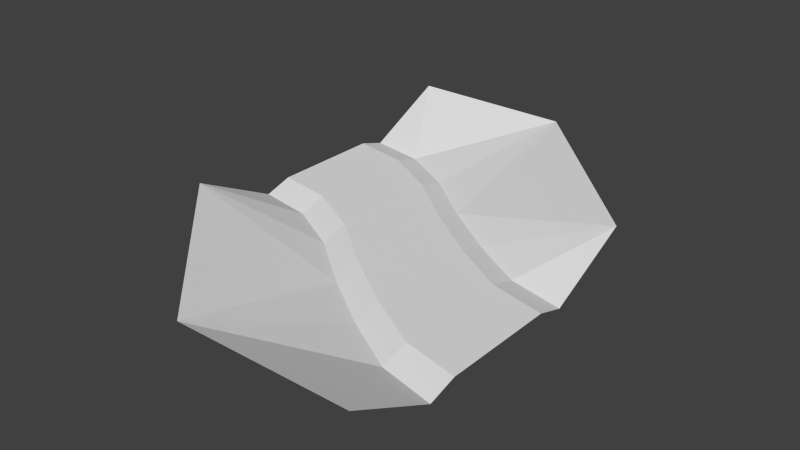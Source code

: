 # Source: right_chicane.blend  (saved by Blender 3.0.42; exported with 4.5.12 LTS)
import bpy
from mathutils import Matrix  # noqa: F401  (used for matrix-valued properties, if any)

bpy.ops.wm.read_factory_settings(use_empty=True)
scene = bpy.context.scene
scene.name = 'Scene'

# ---- collections
col_collection_1 = bpy.data.collections.new('Collection 1'); scene.collection.children.link(col_collection_1)

# ---- materials (node trees are filled in below, after node groups)
mat_material_005___eeeeee = bpy.data.materials.new('Material.005 [#eeeeee]')
mat_material_005___eeeeee.alpha_threshold = 0.0
mat_material_005___eeeeee.use_transparent_shadow = False
mat_material_005___eeeeee.roughness = 0.5
mat_material_006___333333 = bpy.data.materials.new('Material.006 [#333333]')
mat_material_006___333333.alpha_threshold = 0.0
mat_material_006___333333.use_transparent_shadow = False
mat_material_006___333333.roughness = 0.5

# ---- material node trees

# ---- world
world_world = bpy.data.worlds.new('World'); scene.world = world_world
world_world.color = (0.05088, 0.05088, 0.05088)
world_world.use_sun_shadow = False
world_world.sun_shadow_jitter_overblur = 0.0
world_world.cycles.sampling_method = 'NONE'
world_world.cycles.sample_map_resolution = 256

# ---- meshes
me_plane_004 = bpy.data.meshes.new('Plane.004')
me_plane_004.from_pydata([(-8.519e-08, 0.67, -7.451e-09), (4.0, -2.67, -7.451e-09), (4.0, -1.33, -7.451e-09), (-1.271e-07, 1.0, -0.1), (1.271e-07, -1.0, -0.1), (8.519e-08, -0.67, -7.451e-09), (4.0, -3.0, -0.1), (4.0, -1.0, -0.1), (3.333, -1.174, -7.451e-09), (2.667, -0.788, -7.451e-09), (2.0, -0.3299, -7.451e-09), (1.333, 0.1976, -7.451e-09), (0.6667, 0.5564, -7.451e-09), (0.6667, -0.7836, -7.451e-09), (1.333, -1.142, -7.451e-09), (2.0, -1.67, -7.451e-09), (2.667, -2.128, -7.451e-09), (3.333, -2.514, -7.451e-09), (0.6667, -1.114, -0.1), (1.333, -1.473, -0.1), (2.0, -2.0, -0.1), (2.667, -2.458, -0.1), (3.333, -2.844, -0.1), (3.333, -0.8445, -0.1), (2.667, -0.4579, -0.1), (2.0, -5.625e-05, -0.1), (1.333, 0.5274, -0.1), (0.6667, 0.8863, -0.1), (-4.77e-08, -2.0, 0.4), (4.0, -5.661e-05, 0.4), (2.0, -4.0, 0.4), (4.0, -4.0, 0.4), (2.0, 2.0, 0.4), (-7.947e-09, 2.0, 0.4)], [], [(8, 17, 1, 2), (26, 11, 10, 25), (27, 12, 11, 26), (24, 9, 8, 23), (14, 19, 20, 15), (15, 20, 21, 16), (16, 21, 22, 17), (3, 0, 12, 27), (25, 10, 9, 24), (13, 18, 19, 14), (5, 4, 18, 13), (17, 22, 6, 1), (23, 8, 2, 7), (12, 13, 14, 11), (11, 14, 15, 10), (10, 15, 16, 9), (9, 16, 17, 8), (0, 5, 13, 12), (18, 4, 28), (19, 18, 28), (20, 19, 28), (29, 25, 24), (24, 23, 29), (21, 20, 30), (23, 7, 29), (32, 33, 27), (26, 32, 27), (27, 33, 3), (26, 25, 32), (22, 21, 30), (30, 31, 22), (31, 6, 22), (28, 30, 20), (29, 32, 25)])
me_plane_004.polygons.foreach_set('material_index', [1, 0, 0, 0, 0, 0, 0, 0, 0, 0, 0, 0, 0, 1, 1, 1, 1, 1, 0, 0, 0, 0, 0, 0, 0, 0, 0, 0, 0, 0, 0, 0, 0, 0])
me_plane_004.materials.append(mat_material_005___eeeeee)
me_plane_004.materials.append(mat_material_006___333333)
me_plane_004.use_remesh_preserve_volume = False
me_plane_004.use_remesh_preserve_attributes = False
me_plane_004.use_mirror_vertex_groups = False
me_plane_004.update()

# ---- objects
ob_master_chicane = bpy.data.objects.new('Master_chicane', me_plane_004)

# ---- transforms, parenting, visibility, modifiers, constraints
ob_master_chicane.location = (0.0, 0.0, 0.0)
ob_master_chicane.scale = (0.5, 0.5, 0.5)
ob_master_chicane.lineart.crease_threshold = 0.0

# ---- collection membership
col_collection_1.objects.link(ob_master_chicane)

# ---- scene / render settings (as saved in the file)
scene.frame_start = 1; scene.frame_end = 250; scene.frame_set(1)
scene.render.engine = 'BLENDER_EEVEE_NEXT'
scene.render.resolution_percentage = 50
scene.render.dither_intensity = 0.0
scene.cycles.use_denoising = False
scene.cycles.samples = 10
scene.cycles.sampling_pattern = 'TABULATED_SOBOL'
scene.cycles.light_sampling_threshold = 0.0
scene.cycles.use_adaptive_sampling = False
scene.cycles.use_light_tree = False
scene.cycles.blur_glossy = 0.0
scene.cycles.pixel_filter_type = 'GAUSSIAN'
scene.cycles.sample_clamp_indirect = 0.0
scene.view_settings.view_transform = 'Standard'
bpy.context.view_layer.update()

# ---- added for rendering (the .blend has no active camera and no usable light): camera, sun
cam_auto = bpy.data.cameras.new('AutoCamera')
cam_auto.lens = 50.0
cam_auto.sensor_width = 36.0
cam_auto.clip_end = 1000.0
ob_auto_camera = bpy.data.objects.new('AutoCamera', cam_auto)
scene.collection.objects.link(ob_auto_camera)
ob_auto_camera.location = (4.34395, -4.51277, 2.75016)
ob_auto_camera.rotation_euler = (1.09748, -7.21219e-08, 0.694738)
scene.camera = ob_auto_camera
light_auto_sun = bpy.data.lights.new('AutoSun', 'SUN')
light_auto_sun.energy = 3.0
light_auto_sun.angle = 0.0523599
ob_auto_sun = bpy.data.objects.new('AutoSun', light_auto_sun)
scene.collection.objects.link(ob_auto_sun)
ob_auto_sun.rotation_euler = (0.872665, 0.174533, 0.523599)
bpy.context.view_layer.update()
